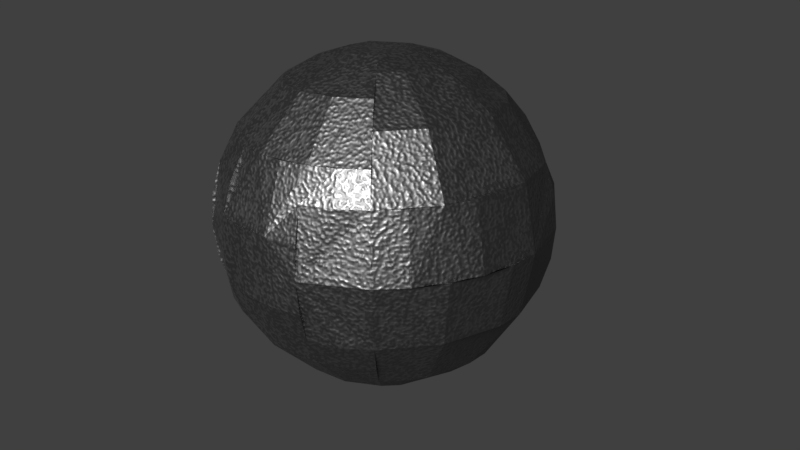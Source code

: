 # Source: guard.blend  (saved by Blender 2.77.0; exported with 4.5.12 LTS)
import bpy
from mathutils import Matrix  # noqa: F401  (used for matrix-valued properties, if any)

bpy.ops.wm.read_factory_settings(use_empty=True)
scene = bpy.context.scene
scene.name = 'Scene'

# ---- collections
col_collection_1 = bpy.data.collections.new('Collection 1'); scene.collection.children.link(col_collection_1)

# ---- materials (node trees are filled in below, after node groups)
mat_material_001 = bpy.data.materials.new('Material.001')
mat_material_001.alpha_threshold = 0.0
mat_material_001.roughness = 0.5
mat_metal_outside = bpy.data.materials.new('metal_outside')
mat_metal_outside.alpha_threshold = 0.0
mat_metal_outside.roughness = 0.5

# ---- material node trees
mat_material_001.use_nodes = True; mat_material_001.node_tree.nodes.clear()
_N = mat_material_001.node_tree.nodes; _L = mat_material_001.node_tree.links
n0 = _N.new('ShaderNodeOutputMaterial'); n0.name = 'Material Output'; n0.location = (300, 300)
n1 = _N.new('ShaderNodeEmission'); n1.name = 'Emission'; n1.location = (10, 300)
n1.inputs[0].default_value = (0.8, 0.8, 0.8, 1.0)
n1.inputs[1].default_value = 23.8
_L.new(n1.outputs[0], n0.inputs[0])
n0.is_active_output = True
mat_metal_outside.use_nodes = True; mat_metal_outside.node_tree.nodes.clear()
_N = mat_metal_outside.node_tree.nodes; _L = mat_metal_outside.node_tree.links
n0 = _N.new('ShaderNodeOutputMaterial'); n0.name = 'Material Output'; n0.location = (626, 300)
n1 = _N.new('ShaderNodeTexNoise'); n1.name = 'Musgrave Texture'; n1.location = (-274, 345)
n1.width = 150
n1.normalize = False
n1.inputs[2].default_value = 97.89
n1.inputs[3].default_value = 0.4
n1.inputs[4].default_value = 0.145
n1.inputs[5].default_value = 1.19
n1.inputs[7].default_value = 0.0
n2 = _N.new('ShaderNodeMath'); n2.name = 'Math'; n2.location = (-45, 379)
n2.operation = 'MULTIPLY'
n2.inputs[1].default_value = 4.4
n3 = _N.new('ShaderNodeBsdfAnisotropic'); n3.name = 'Glossy BSDF'; n3.location = (176, 387)
n3.distribution = 'GGX'
n3.inputs[0].default_value = (0.2207, 0.2207, 0.2207, 1.0)
n3.inputs[1].default_value = 0.5323
n4 = _N.new('ShaderNodeBsdfAnisotropic'); n4.name = 'Glossy BSDF.001'; n4.location = (183, 223)
n4.distribution = 'GGX'
n4.inputs[0].default_value = (0.2366, 0.2366, 0.2366, 1.0)
n4.inputs[1].default_value = 0.4183
n5 = _N.new('ShaderNodeWireframe'); n5.name = 'Wireframe'; n5.location = (-197, 19)
n5.inputs[0].default_value = 0.19
n6 = _N.new('ShaderNodeMixShader'); n6.name = 'Mix Shader'; n6.location = (406, 327)
n7 = _N.new('ShaderNodeMath'); n7.name = 'Math.001'; n7.location = (193, 61)
n8 = _N.new('ShaderNodeMath'); n8.name = 'Math.002'; n8.location = (412, 184)
n8.operation = 'MULTIPLY'
n8.inputs[1].default_value = 0.03
n9 = _N.new('ShaderNodeDisplacement'); n9.name = 'Displacement'; n9.location = (0, 0)
n9.inputs[1].default_value = 0.0
n9.inputs[2].default_value = 0.1
_L.new(n3.outputs[0], n6.inputs[1])
_L.new(n1.outputs[0], n2.inputs[0])
_L.new(n4.outputs[0], n6.inputs[2])
_L.new(n5.outputs[0], n7.inputs[1])
_L.new(n6.outputs[0], n0.inputs[0])
_L.new(n7.outputs[0], n6.inputs[0])
_L.new(n2.outputs[0], n7.inputs[0])
_L.new(n1.outputs[0], n8.inputs[0])
_L.new(n8.outputs[0], n9.inputs[0])
_L.new(n9.outputs[0], n0.inputs[2])
n0.is_active_output = True

# ---- world
world_world = bpy.data.worlds.new('World'); scene.world = world_world
world_world.color = (0.05088, 0.05088, 0.05088)
world_world.use_sun_shadow = False
world_world.sun_shadow_jitter_overblur = 0.0
world_world.cycles.sampling_method = 'MANUAL'

# ---- cameras
cam_camera_001 = bpy.data.cameras.new('Camera.001')
cam_camera_001.clip_end = 100.0
cam_camera_001.lens = 35.0
cam_camera_001.sensor_width = 32.0
cam_camera_001.sensor_height = 18.0
cam_camera_001.display_size = 2.0
cam_camera_001.dof.focus_distance = 0.0

# ---- meshes
me_plane = bpy.data.meshes.new('Plane')
me_plane.from_pydata([(-1.0, -1.0, 0.0), (1.0, -1.0, 0.0), (-1.0, 1.0, 0.0), (1.0, 1.0, 0.0)], [], [(0, 1, 3, 2)])
me_plane.materials.append(mat_material_001)
me_plane.use_remesh_preserve_volume = False
me_plane.use_remesh_preserve_attributes = False
me_plane.use_mirror_vertex_groups = False
me_plane.update()
me_sphere = bpy.data.meshes.new('Sphere')
me_sphere.from_pydata([(-0.1951, 0.0, 0.9808), (-0.3827, 0.0, 0.9239), (-0.5556, 0.0, 0.8315), (-0.7071, 0.0, 0.7071), (-0.9239, 0.0, 0.3827), (-1.0, 0.0, 7.55e-08), (-0.9239, 0.0, -0.3827), (-0.7071, 0.0, -0.7071), (-0.5556, 0.0, -0.8315), (-0.1951, 0.0, -0.9808), (-0.9808, 0.1951, 7.55e-08), (-0.9061, 0.1802, -0.3827), (-0.6935, 0.1379, -0.7071), (-0.5449, 0.1084, -0.8315), (-0.8536, 0.3536, 0.3827), (-0.9239, 0.3827, 7.55e-08), (-0.3182, 0.2126, 0.9239), (-0.5879, 0.3928, 0.7071), (-0.7682, 0.5133, 0.3827), (-0.8315, 0.5556, 7.55e-08), (-0.7682, 0.5133, -0.3827), (-0.5879, 0.3928, -0.7071), (-0.6533, 0.6533, 0.3827), (-0.7071, 0.7071, 7.55e-08), (-0.5, 0.5, -0.7071), (-0.3928, 0.3928, -0.8315), (-0.1084, 0.1622, 0.9808), (-0.2126, 0.3182, 0.9239), (-0.3087, 0.4619, 0.8315), (-0.3928, 0.5879, 0.7071), (-0.4619, 0.6913, 0.5556), (-0.5133, 0.7682, 0.3827), (-0.5556, 0.8315, 7.55e-08), (-0.5133, 0.7682, -0.3827), (-0.4619, 0.6913, -0.5556), (-0.3928, 0.5879, -0.7071), (-0.3087, 0.4619, -0.8315), (-0.1084, 0.1622, -0.9808), (-0.3182, 0.7682, 0.5556), (-0.3536, 0.8536, 0.3827), (-0.3536, 0.8536, -0.3827), (-0.3182, 0.7682, -0.5556), (-0.1084, 0.5449, 0.8315), (-0.1622, 0.8155, 0.5556), (-0.1802, 0.9061, 0.3827), (-0.1913, 0.9619, 0.1951), (-0.1951, 0.9808, 7.55e-08), (-0.1913, 0.9619, -0.1951), (-0.1802, 0.9061, -0.3827), (-0.1622, 0.8155, -0.5556), (-0.1084, 0.5449, -0.8315), (3.341e-07, 0.8315, 0.5556), (3.937e-07, 0.9808, 0.1951), (3.937e-07, 0.9808, -0.1951), (3.341e-07, 0.8315, -0.5556), (0.03806, 0.1913, 0.9808), (0.1084, 0.5449, 0.8315), (0.1622, 0.8155, 0.5556), (0.1913, 0.9619, 0.1951), (0.1913, 0.9619, -0.1951), (0.1622, 0.8155, -0.5556), (0.1084, 0.5449, -0.8315), (0.03806, 0.1913, -0.9808), (0.3182, 0.7682, 0.5556), (0.3536, 0.8536, 0.3827), (0.3753, 0.9061, 0.1951), (0.3827, 0.9239, 7.55e-08), (0.3753, 0.9061, -0.1951), (0.3536, 0.8536, -0.3827), (0.3087, 0.4619, 0.8315), (0.4619, 0.6913, 0.5556), (0.5133, 0.7682, -0.3827), (0.4619, 0.6913, -0.5556), (0.3928, 0.5879, -0.7071), (0.3087, 0.4619, -0.8315), (0.5879, 0.5879, 0.5556), (0.6533, 0.6533, 0.3827), (0.6935, 0.6935, 0.1951), (0.7071, 0.7071, 7.55e-08), (0.6935, 0.6935, -0.1951), (0.6533, 0.6533, -0.3827), (0.4619, 0.3087, 0.8315), (0.6913, 0.4619, 0.5556), (0.7682, 0.5133, 0.3827), (0.8155, 0.5449, 0.1951), (0.8315, 0.5556, 7.55e-08), (0.8155, 0.5449, -0.1951), (0.7682, 0.5133, -0.3827), (0.6913, 0.4619, -0.5556), (0.5879, 0.3928, -0.7071), (0.4619, 0.3087, -0.8315), (0.1622, 0.1084, -0.9808), (0.3536, 0.1464, 0.9239), (0.5133, 0.2126, 0.8315), (0.7682, 0.3182, 0.5556), (0.8536, 0.3536, 0.3827), (0.8536, 0.3536, -0.3827), (0.7682, 0.3182, -0.5556), (0.1913, 0.03806, 0.9808), (0.3753, 0.07466, 0.9239), (0.6935, 0.1379, 0.7071), (0.8155, 0.1622, 0.5556), (0.9061, 0.1802, 0.3827), (0.9619, 0.1913, 0.1951), (0.9808, 0.1951, 7.55e-08), (0.9619, 0.1913, -0.1951), (0.9061, 0.1802, -0.3827), (0.8155, 0.1622, -0.5556), (0.5449, 0.1084, -0.8315), (0.5556, 2.632e-08, 0.8315), (0.7071, -2.584e-08, 0.7071), (0.9239, 6.357e-08, 0.3827), (0.9808, -8.544e-08, 0.1951), (0.9808, -8.544e-08, -0.1951), (0.8315, -8.544e-08, -0.5556), (0.6935, -0.1379, 0.7071), (0.9061, -0.1802, 0.3827), (0.9619, -0.1913, 0.1951), (0.9619, -0.1913, -0.1951), (0.9061, -0.1802, -0.3827), (0.8155, -0.1622, -0.5556), (0.6935, -0.1379, -0.7071), (0.5449, -0.1084, -0.8315), (0.3753, -0.07466, -0.9239), (0.3536, -0.1464, 0.9239), (0.5133, -0.2126, 0.8315), (0.6533, -0.2706, 0.7071), (0.8536, -0.3536, 0.3827), (0.9061, -0.3753, 0.1951), (0.9061, -0.3753, -0.1951), (0.8536, -0.3536, -0.3827), (0.1622, -0.1084, 0.9808), (0.3182, -0.2126, 0.9239), (0.5879, -0.3928, 0.7071), (0.7682, -0.5133, 0.3827), (0.8155, -0.5449, 0.1951), (0.8155, -0.5449, -0.1951), (0.7682, -0.5133, -0.3827), (0.5879, -0.3928, -0.7071), (0.6935, -0.6935, 0.1951), (0.6935, -0.6935, -0.1951), (0.3928, -0.3928, -0.8315), (0.2706, -0.2706, -0.9239), (0.1379, -0.1379, -0.9808), (0.2126, -0.3182, 0.9239), (0.3087, -0.4619, 0.8315), (0.3928, -0.5879, 0.7071), (0.5133, -0.7682, 0.3827), (0.5449, -0.8155, 0.1951), (0.5449, -0.8155, -0.1951), (0.5133, -0.7682, -0.3827), (0.3928, -0.5879, -0.7071), (0.3087, -0.4619, -0.8315), (0.3536, -0.8536, 0.3827), (0.3753, -0.9061, 0.1951), (0.3827, -0.9239, 7.55e-08), (0.3753, -0.9061, -0.1951), (0.3536, -0.8536, -0.3827), (0.1084, -0.5449, 0.8315), (0.1379, -0.6935, 0.7071), (0.1622, -0.8155, 0.5556), (0.1802, -0.9061, 0.3827), (0.1802, -0.9061, -0.3827), (0.1379, -0.6935, -0.7071), (0.1084, -0.5449, -0.8315), (0.07466, -0.3753, -0.9239), (0.03806, -0.1913, -0.9808), (1.404e-07, -0.8315, 0.5556), (3.192e-07, -0.9239, 0.3827), (1.404e-07, -1.0, 7.55e-08), (3.192e-07, -0.9239, -0.3827), (-0.07466, -0.3753, 0.9239), (-0.1084, -0.5449, 0.8315), (-0.1379, -0.6935, 0.7071), (-0.1622, -0.8155, 0.5556), (-0.1622, -0.8155, -0.5556), (-0.1379, -0.6935, -0.7071), (-0.07466, -0.3753, -0.9239), (-0.07466, -0.1802, 0.9808), (-0.1464, -0.3536, 0.9239), (-0.3182, -0.7682, 0.5556), (-0.3536, -0.8536, 0.3827), (-0.3753, -0.9061, 0.1951), (-0.3827, -0.9239, 7.55e-08), (-0.3753, -0.9061, -0.1951), (-0.3536, -0.8536, -0.3827), (-0.3182, -0.7682, -0.5556), (-0.5449, -0.8155, 0.1951), (-0.5449, -0.8155, -0.1951), (-0.2706, -0.2706, 0.9239), (-0.3928, -0.3928, 0.8315), (-0.5, -0.5, 0.7071), (-0.5879, -0.5879, 0.5556), (-0.6533, -0.6533, 0.3827), (-0.6935, -0.6935, 0.1951), (-0.6935, -0.6935, -0.1951), (-0.6533, -0.6533, -0.3827), (-0.5879, -0.5879, -0.5556), (-0.5, -0.5, -0.7071), (-0.3928, -0.3928, -0.8315), (-0.2706, -0.2706, -0.9239), (-0.1379, -0.1379, -0.9808), (-0.8155, -0.5449, 0.1951), (-0.8155, -0.5449, -0.1951), (-0.6533, -0.2706, 0.7071), (-0.8536, -0.3536, 0.3827), (-0.9061, -0.3753, 0.1951), (-0.9239, -0.3827, 7.55e-08), (-0.9061, -0.3753, -0.1951), (-0.8536, -0.3536, -0.3827), (-0.6533, -0.2706, -0.7071), (-0.5133, -0.2126, -0.8315)], [], [(55, 56, 42, 28, 27, 26), (193, 194, 187, 182, 181, 180, 192), (176, 198, 199, 200, 177), (182, 183, 169, 168, 181), (17, 18, 14, 4, 3), (85, 104, 105, 106, 96, 87, 86), (155, 169, 170, 162, 157, 156), (64, 65, 58, 52, 51, 57, 63), (114, 120, 121, 122, 108, 107), (28, 29, 17, 16, 27), (80, 87, 88, 89, 73, 72, 71), (97, 107, 108, 90, 89, 88), (130, 137, 138, 121, 120, 119), (203, 202, 206, 207, 208), (109, 125, 126, 115, 110), (93, 109, 110, 100, 101, 94, 82, 81), (145, 158, 159, 146), (6, 5, 10, 11), (140, 149, 150, 137, 136), (23, 32, 33, 20, 19), (53, 54, 49, 41, 40, 48, 47), (34, 33, 40, 41), (131, 178, 179, 171, 172, 158, 145, 144, 132), (31, 30, 38, 39), (11, 20, 21, 12, 7, 6), (155, 156, 149, 140, 139, 148, 154), (113, 114, 107, 97, 96, 106, 105), (43, 51, 52, 45, 44, 39, 38), (55, 98, 99, 92, 93, 81, 69, 56), (66, 78, 79, 80, 71, 68, 67), (196, 209, 210, 198, 197), (118, 129, 130, 119, 120, 114, 113), (116, 127, 128, 117, 112, 111), (136, 135, 139, 140), (190, 2, 3, 204, 191), (15, 19, 20, 11, 10), (123, 142, 143, 91, 90, 108, 122), (54, 60, 61, 50, 49), (146, 147, 134, 133), (58, 59, 53, 47, 46, 45, 52), (190, 191, 173, 172, 171, 179, 189), (194, 202, 203, 195, 188, 187), (56, 57, 51, 43, 42), (0, 26, 27, 16, 1), (101, 111, 112, 103, 102, 95, 94), (183, 182, 187, 188, 184), (80, 79, 86, 87), (14, 15, 10, 5, 4), (88, 87, 96, 97), (60, 72, 73, 74, 61), (42, 43, 38, 30, 29, 28), (4, 5, 207, 206, 205), (103, 104, 85, 84, 83, 95, 102), (82, 94, 95, 83, 84, 77, 76, 75), (209, 6, 7, 210), (73, 89, 90, 74), (193, 205, 206, 202, 194), (1, 2, 190, 189, 179, 178, 0), (20, 33, 34, 35, 24, 21), (70, 75, 76, 64, 63), (186, 197, 198, 176, 175), (152, 164, 165, 166, 143, 142, 141), (128, 127, 134, 135), (36, 50, 61, 62, 37), (130, 129, 136, 137), (175, 176, 163, 162, 170, 185, 186), (210, 7, 12, 13, 8, 211), (174, 180, 181, 168, 167), (168, 169, 155, 154, 153, 161), (45, 46, 32, 31, 39, 44), (157, 162, 163, 151, 150), (23, 22, 31, 32), (134, 147, 148, 139, 135), (117, 118, 113, 105, 104, 103, 112), (145, 146, 133, 126, 125, 124, 132, 144), (16, 17, 3, 2, 1), (81, 82, 75, 70, 69), (148, 147, 153, 154), (150, 149, 156, 157), (74, 90, 91, 62, 61), (160, 161, 153, 147, 146, 159), (198, 210, 211, 199), (161, 160, 167, 168), (62, 91, 143, 166, 201, 9, 37), (110, 115, 116, 111, 101, 100), (169, 183, 184, 185, 170), (124, 125, 109, 93, 92, 99, 98, 131, 132), (59, 67, 68, 71, 72, 60, 54, 53), (3, 4, 205, 204), (133, 134, 127, 116, 115, 126), (36, 37, 9, 8, 13, 25), (30, 31, 22, 18, 17, 29), (59, 58, 65, 66, 67), (204, 205, 193, 192, 191), (165, 177, 200, 201, 166), (55, 26, 0, 178, 131, 98), (188, 195, 196, 197, 186, 185, 184), (12, 21, 24, 25, 13), (173, 191, 192, 180, 174), (141, 142, 123, 122, 121, 138, 151, 152), (32, 46, 47, 48, 40, 33), (77, 78, 66, 65, 64, 76), (173, 174, 167, 160, 159, 158, 172), (199, 211, 8, 9, 201, 200), (203, 208, 209, 196, 195), (79, 78, 77, 84, 85, 86), (49, 50, 36, 25, 24, 35, 34, 41), (69, 70, 63, 57, 56), (137, 150, 151, 138), (163, 176, 177, 165, 164, 152, 151), (22, 23, 19, 15, 14, 18), (128, 135, 136, 129, 118, 117), (207, 5, 6, 209, 208)])
me_sphere.materials.append(mat_metal_outside)
me_sphere.use_remesh_preserve_volume = False
me_sphere.use_remesh_preserve_attributes = False
me_sphere.use_mirror_vertex_groups = False
me_sphere.update()

# ---- objects
ob_plane = bpy.data.objects.new('Plane', me_plane)
ob_camera = bpy.data.objects.new('Camera', cam_camera_001)
ob_sphere = bpy.data.objects.new('Sphere', me_sphere)

# ---- transforms, parenting, visibility, modifiers, constraints
ob_plane.location = (-4.738, 15.1, 9.489)
ob_plane.rotation_euler = (-0.7854, -0.0, 0.369)
ob_plane.scale = (4.053, 4.053, 4.053)
ob_plane.lineart.crease_threshold = 0.0
ob_camera.location = (-7.165, 9.163, 4.623)
ob_camera.rotation_euler = (1.179, 0.01361, -2.502)
ob_camera.lineart.crease_threshold = 0.0
ob_sphere.location = (0.0, 0.0, 0.0)
ob_sphere.scale = (2.425, 2.425, 2.425)
ob_sphere.lineart.crease_threshold = 0.0

# ---- collection membership
col_collection_1.objects.link(ob_plane)
col_collection_1.objects.link(ob_camera)
col_collection_1.objects.link(ob_sphere)

# ---- scene / render settings (as saved in the file)
scene.camera = ob_camera
scene.frame_start = 1; scene.frame_end = 250; scene.frame_set(1)
scene.render.engine = 'CYCLES'
scene.render.resolution_percentage = 50
scene.render.dither_intensity = 0.0
scene.cycles.use_denoising = False
scene.cycles.samples = 128
scene.cycles.sampling_pattern = 'TABULATED_SOBOL'
scene.cycles.light_sampling_threshold = 0.0
scene.cycles.use_adaptive_sampling = False
scene.cycles.use_light_tree = False
scene.cycles.blur_glossy = 0.0
scene.cycles.sample_clamp_indirect = 0.0
scene.view_settings.view_transform = 'Standard'
bpy.context.view_layer.update()

